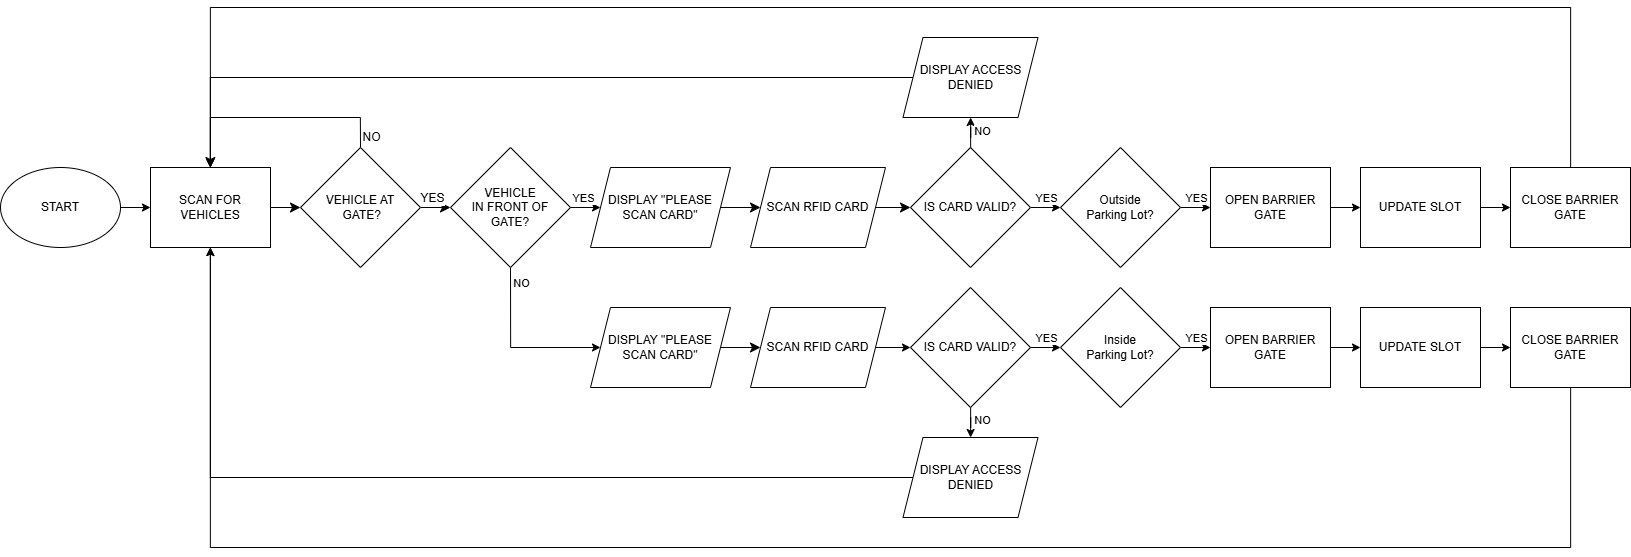

The diagram above was exported from draw.io. Its source (the exported page's mxGraphModel, read from the mxfile embedded in the PNG):
<mxGraphModel dx="1851" dy="1374" grid="1" gridSize="10" guides="1" tooltips="1" connect="1" arrows="1" fold="1" page="1" pageScale="1" pageWidth="1169" pageHeight="827" math="0" shadow="0">
  <root>
    <mxCell id="0" />
    <mxCell id="1" parent="0" />
    <mxCell id="te_WrEDOjaA1_wPrLN8C-1" edge="1" parent="1" source="te_WrEDOjaA1_wPrLN8C-2" style="edgeStyle=orthogonalEdgeStyle;rounded=0;orthogonalLoop=1;jettySize=auto;html=1;" target="te_WrEDOjaA1_wPrLN8C-4" value="">
      <mxGeometry relative="1" as="geometry" />
    </mxCell>
    <mxCell id="te_WrEDOjaA1_wPrLN8C-2" parent="1" style="ellipse;whiteSpace=wrap;html=1;" value="&lt;font&gt;START&lt;/font&gt;" vertex="1">
      <mxGeometry height="80" width="120" x="10" y="220" as="geometry" />
    </mxCell>
    <mxCell id="te_WrEDOjaA1_wPrLN8C-3" edge="1" parent="1" source="te_WrEDOjaA1_wPrLN8C-4" style="edgeStyle=none;curved=1;rounded=0;orthogonalLoop=1;jettySize=auto;html=1;exitX=1;exitY=0.5;exitDx=0;exitDy=0;fontSize=12;startSize=8;endSize=8;" target="te_WrEDOjaA1_wPrLN8C-9">
      <mxGeometry relative="1" as="geometry" />
    </mxCell>
    <mxCell id="te_WrEDOjaA1_wPrLN8C-4" parent="1" style="whiteSpace=wrap;html=1;" value="SCAN FOR VEHICLES" vertex="1">
      <mxGeometry height="80" width="120" x="160" y="220" as="geometry" />
    </mxCell>
    <mxCell id="te_WrEDOjaA1_wPrLN8C-5" edge="1" parent="1" source="te_WrEDOjaA1_wPrLN8C-9" style="edgeStyle=none;curved=1;rounded=0;orthogonalLoop=1;jettySize=auto;html=1;fontSize=12;startSize=8;endSize=8;" target="3XNT7K8CzA01TlvNwGsb-1">
      <mxGeometry relative="1" as="geometry">
        <mxPoint x="470" y="260" as="targetPoint" />
      </mxGeometry>
    </mxCell>
    <mxCell id="te_WrEDOjaA1_wPrLN8C-6" connectable="0" parent="te_WrEDOjaA1_wPrLN8C-5" style="edgeLabel;html=1;align=center;verticalAlign=middle;resizable=0;points=[];fontSize=12;" value="YES" vertex="1">
      <mxGeometry relative="1" x="-0.2316" y="-4" as="geometry">
        <mxPoint x="-1" y="-14" as="offset" />
      </mxGeometry>
    </mxCell>
    <mxCell id="te_WrEDOjaA1_wPrLN8C-7" edge="1" parent="1" source="te_WrEDOjaA1_wPrLN8C-9" style="edgeStyle=orthogonalEdgeStyle;rounded=0;orthogonalLoop=1;jettySize=auto;html=1;fontSize=12;startSize=8;endSize=8;exitX=0.5;exitY=0;exitDx=0;exitDy=0;" target="te_WrEDOjaA1_wPrLN8C-4" value="">
      <mxGeometry relative="1" as="geometry">
        <Array as="points">
          <mxPoint x="370" y="170" />
          <mxPoint x="220" y="170" />
        </Array>
        <mxPoint x="220" y="190" as="targetPoint" />
      </mxGeometry>
    </mxCell>
    <mxCell id="te_WrEDOjaA1_wPrLN8C-8" connectable="0" parent="te_WrEDOjaA1_wPrLN8C-7" style="edgeLabel;html=1;align=center;verticalAlign=middle;resizable=0;points=[];fontSize=12;" value="NO" vertex="1">
      <mxGeometry relative="1" x="-0.8891" y="1" as="geometry">
        <mxPoint x="11" as="offset" />
      </mxGeometry>
    </mxCell>
    <mxCell id="te_WrEDOjaA1_wPrLN8C-9" parent="1" style="rhombus;whiteSpace=wrap;html=1;" value="&lt;div&gt;VEHICLE AT&lt;/div&gt;&lt;div&gt;&amp;nbsp;GATE?&lt;/div&gt;" vertex="1">
      <mxGeometry height="120" width="120" x="310" y="200" as="geometry" />
    </mxCell>
    <mxCell id="te_WrEDOjaA1_wPrLN8C-10" edge="1" parent="1" source="te_WrEDOjaA1_wPrLN8C-11" style="edgeStyle=none;curved=1;rounded=0;orthogonalLoop=1;jettySize=auto;html=1;fontSize=12;startSize=8;endSize=8;" target="te_WrEDOjaA1_wPrLN8C-13" value="">
      <mxGeometry relative="1" as="geometry" />
    </mxCell>
    <mxCell id="te_WrEDOjaA1_wPrLN8C-11" parent="1" style="shape=parallelogram;perimeter=parallelogramPerimeter;whiteSpace=wrap;html=1;fixedSize=1;" value="DISPLAY &quot;PLEASE&lt;div&gt;SCAN CARD&quot;&lt;/div&gt;" vertex="1">
      <mxGeometry height="80" width="140" x="600" y="220" as="geometry" />
    </mxCell>
    <mxCell id="te_WrEDOjaA1_wPrLN8C-12" edge="1" parent="1" source="te_WrEDOjaA1_wPrLN8C-13" style="edgeStyle=none;curved=1;rounded=0;orthogonalLoop=1;jettySize=auto;html=1;fontSize=12;startSize=8;endSize=8;" target="Jnydgs4nrG6BahCISqV--1" value="">
      <mxGeometry relative="1" as="geometry">
        <mxPoint x="900" y="270" as="targetPoint" />
      </mxGeometry>
    </mxCell>
    <mxCell id="te_WrEDOjaA1_wPrLN8C-13" parent="1" style="shape=parallelogram;perimeter=parallelogramPerimeter;whiteSpace=wrap;html=1;fixedSize=1;" value="SCAN RFID CARD" vertex="1">
      <mxGeometry height="80" width="135" x="760" y="220" as="geometry" />
    </mxCell>
    <mxCell id="3XNT7K8CzA01TlvNwGsb-5" edge="1" parent="1" source="3XNT7K8CzA01TlvNwGsb-1" style="edgeStyle=orthogonalEdgeStyle;rounded=0;orthogonalLoop=1;jettySize=auto;html=1;exitX=1;exitY=0.5;exitDx=0;exitDy=0;" target="te_WrEDOjaA1_wPrLN8C-11">
      <mxGeometry relative="1" as="geometry" />
    </mxCell>
    <mxCell id="3XNT7K8CzA01TlvNwGsb-6" connectable="0" parent="3XNT7K8CzA01TlvNwGsb-5" style="edgeLabel;html=1;align=center;verticalAlign=middle;resizable=0;points=[];" value="YES" vertex="1">
      <mxGeometry relative="1" x="-0.6995" y="1" as="geometry">
        <mxPoint y="-9" as="offset" />
      </mxGeometry>
    </mxCell>
    <mxCell id="3XNT7K8CzA01TlvNwGsb-7" edge="1" parent="1" source="3XNT7K8CzA01TlvNwGsb-1" style="edgeStyle=orthogonalEdgeStyle;rounded=0;orthogonalLoop=1;jettySize=auto;html=1;exitX=0.5;exitY=1;exitDx=0;exitDy=0;" target="3XNT7K8CzA01TlvNwGsb-3">
      <mxGeometry relative="1" as="geometry">
        <Array as="points">
          <mxPoint x="520" y="400" />
        </Array>
      </mxGeometry>
    </mxCell>
    <mxCell id="3XNT7K8CzA01TlvNwGsb-9" connectable="0" parent="3XNT7K8CzA01TlvNwGsb-7" style="edgeLabel;html=1;align=center;verticalAlign=middle;resizable=0;points=[];" value="NO" vertex="1">
      <mxGeometry relative="1" x="-0.8468" as="geometry">
        <mxPoint x="10" as="offset" />
      </mxGeometry>
    </mxCell>
    <mxCell id="3XNT7K8CzA01TlvNwGsb-1" parent="1" style="rhombus;whiteSpace=wrap;html=1;" value="&lt;div&gt;VEHICLE&lt;/div&gt;&lt;div&gt;IN FRONT OF GATE?&lt;/div&gt;" vertex="1">
      <mxGeometry height="120" width="120" x="460" y="200" as="geometry" />
    </mxCell>
    <mxCell id="3XNT7K8CzA01TlvNwGsb-2" edge="1" parent="1" source="3XNT7K8CzA01TlvNwGsb-3" style="edgeStyle=none;curved=1;rounded=0;orthogonalLoop=1;jettySize=auto;html=1;fontSize=12;startSize=8;endSize=8;" target="3XNT7K8CzA01TlvNwGsb-4" value="">
      <mxGeometry relative="1" as="geometry" />
    </mxCell>
    <mxCell id="3XNT7K8CzA01TlvNwGsb-3" parent="1" style="shape=parallelogram;perimeter=parallelogramPerimeter;whiteSpace=wrap;html=1;fixedSize=1;" value="DISPLAY &quot;PLEASE&lt;div&gt;SCAN CARD&quot;&lt;/div&gt;" vertex="1">
      <mxGeometry height="80" width="140" x="600" y="360" as="geometry" />
    </mxCell>
    <mxCell id="Jnydgs4nrG6BahCISqV--3" edge="1" parent="1" source="3XNT7K8CzA01TlvNwGsb-4" style="edgeStyle=orthogonalEdgeStyle;rounded=0;orthogonalLoop=1;jettySize=auto;html=1;" target="Jnydgs4nrG6BahCISqV--2">
      <mxGeometry relative="1" as="geometry" />
    </mxCell>
    <mxCell id="3XNT7K8CzA01TlvNwGsb-4" parent="1" style="shape=parallelogram;perimeter=parallelogramPerimeter;whiteSpace=wrap;html=1;fixedSize=1;" value="SCAN RFID CARD" vertex="1">
      <mxGeometry height="80" width="135" x="760" y="360" as="geometry" />
    </mxCell>
    <mxCell id="Jnydgs4nrG6BahCISqV--5" edge="1" parent="1" source="Jnydgs4nrG6BahCISqV--1" style="edgeStyle=orthogonalEdgeStyle;rounded=0;orthogonalLoop=1;jettySize=auto;html=1;" target="Jnydgs4nrG6BahCISqV--4">
      <mxGeometry relative="1" as="geometry" />
    </mxCell>
    <mxCell id="Jnydgs4nrG6BahCISqV--8" connectable="0" parent="Jnydgs4nrG6BahCISqV--5" style="edgeLabel;html=1;align=center;verticalAlign=middle;resizable=0;points=[];" value="YES" vertex="1">
      <mxGeometry relative="1" x="0.3551" y="-1" as="geometry">
        <mxPoint y="-11" as="offset" />
      </mxGeometry>
    </mxCell>
    <mxCell id="iAcv_miGoZzUchAb570B-12" edge="1" parent="1" source="Jnydgs4nrG6BahCISqV--1" style="edgeStyle=orthogonalEdgeStyle;rounded=0;orthogonalLoop=1;jettySize=auto;html=1;" target="iAcv_miGoZzUchAb570B-11">
      <mxGeometry relative="1" as="geometry" />
    </mxCell>
    <mxCell id="iAcv_miGoZzUchAb570B-16" connectable="0" parent="iAcv_miGoZzUchAb570B-12" style="edgeLabel;html=1;align=center;verticalAlign=middle;resizable=0;points=[];" value="NO" vertex="1">
      <mxGeometry relative="1" x="-0.035" y="-1" as="geometry">
        <mxPoint x="11" as="offset" />
      </mxGeometry>
    </mxCell>
    <mxCell id="Jnydgs4nrG6BahCISqV--1" parent="1" style="rhombus;whiteSpace=wrap;html=1;" value="&lt;div&gt;IS CARD VALID?&lt;/div&gt;" vertex="1">
      <mxGeometry height="120" width="120" x="920" y="200" as="geometry" />
    </mxCell>
    <mxCell id="Jnydgs4nrG6BahCISqV--7" edge="1" parent="1" source="Jnydgs4nrG6BahCISqV--2" style="edgeStyle=orthogonalEdgeStyle;rounded=0;orthogonalLoop=1;jettySize=auto;html=1;" target="Jnydgs4nrG6BahCISqV--6">
      <mxGeometry relative="1" as="geometry" />
    </mxCell>
    <mxCell id="Jnydgs4nrG6BahCISqV--9" connectable="0" parent="Jnydgs4nrG6BahCISqV--7" style="edgeLabel;html=1;align=center;verticalAlign=middle;resizable=0;points=[];" value="YES" vertex="1">
      <mxGeometry relative="1" x="0.3275" y="1" as="geometry">
        <mxPoint y="-9" as="offset" />
      </mxGeometry>
    </mxCell>
    <mxCell id="iAcv_miGoZzUchAb570B-14" edge="1" parent="1" source="Jnydgs4nrG6BahCISqV--2" style="edgeStyle=orthogonalEdgeStyle;rounded=0;orthogonalLoop=1;jettySize=auto;html=1;" target="iAcv_miGoZzUchAb570B-13">
      <mxGeometry relative="1" as="geometry" />
    </mxCell>
    <mxCell id="iAcv_miGoZzUchAb570B-15" connectable="0" parent="iAcv_miGoZzUchAb570B-14" style="edgeLabel;html=1;align=center;verticalAlign=middle;resizable=0;points=[];" value="NO" vertex="1">
      <mxGeometry relative="1" x="-0.5105" y="-1" as="geometry">
        <mxPoint x="11" as="offset" />
      </mxGeometry>
    </mxCell>
    <mxCell id="Jnydgs4nrG6BahCISqV--2" parent="1" style="rhombus;whiteSpace=wrap;html=1;" value="&lt;div&gt;IS CARD VALID?&lt;/div&gt;" vertex="1">
      <mxGeometry height="120" width="120" x="920" y="340" as="geometry" />
    </mxCell>
    <mxCell id="Jnydgs4nrG6BahCISqV--11" edge="1" parent="1" source="Jnydgs4nrG6BahCISqV--4" style="edgeStyle=orthogonalEdgeStyle;rounded=0;orthogonalLoop=1;jettySize=auto;html=1;" target="Jnydgs4nrG6BahCISqV--10">
      <mxGeometry relative="1" as="geometry" />
    </mxCell>
    <mxCell id="Jnydgs4nrG6BahCISqV--12" connectable="0" parent="Jnydgs4nrG6BahCISqV--11" style="edgeLabel;html=1;align=center;verticalAlign=middle;resizable=0;points=[];" value="YES" vertex="1">
      <mxGeometry relative="1" x="0.3253" as="geometry">
        <mxPoint y="-10" as="offset" />
      </mxGeometry>
    </mxCell>
    <mxCell id="Jnydgs4nrG6BahCISqV--4" parent="1" style="rhombus;whiteSpace=wrap;html=1;" value="Outside &lt;br&gt;Parking Lot?" vertex="1">
      <mxGeometry height="120" width="120" x="1070" y="200" as="geometry" />
    </mxCell>
    <mxCell id="Jnydgs4nrG6BahCISqV--14" edge="1" parent="1" source="Jnydgs4nrG6BahCISqV--6" style="edgeStyle=orthogonalEdgeStyle;rounded=0;orthogonalLoop=1;jettySize=auto;html=1;" target="Jnydgs4nrG6BahCISqV--13">
      <mxGeometry relative="1" as="geometry" />
    </mxCell>
    <mxCell id="Jnydgs4nrG6BahCISqV--15" connectable="0" parent="Jnydgs4nrG6BahCISqV--14" style="edgeLabel;html=1;align=center;verticalAlign=middle;resizable=0;points=[];" value="YES" vertex="1">
      <mxGeometry relative="1" x="-0.461" y="-1" as="geometry">
        <mxPoint y="-11" as="offset" />
      </mxGeometry>
    </mxCell>
    <mxCell id="Jnydgs4nrG6BahCISqV--6" parent="1" style="rhombus;whiteSpace=wrap;html=1;" value="Inside &lt;br&gt;Parking Lot?" vertex="1">
      <mxGeometry height="120" width="120" x="1070" y="340" as="geometry" />
    </mxCell>
    <mxCell id="iAcv_miGoZzUchAb570B-3" edge="1" parent="1" source="Jnydgs4nrG6BahCISqV--10" style="edgeStyle=orthogonalEdgeStyle;rounded=0;orthogonalLoop=1;jettySize=auto;html=1;" target="iAcv_miGoZzUchAb570B-1">
      <mxGeometry relative="1" as="geometry" />
    </mxCell>
    <mxCell id="Jnydgs4nrG6BahCISqV--10" parent="1" style="whiteSpace=wrap;html=1;" value="OPEN BARRIER GATE" vertex="1">
      <mxGeometry height="80" width="120" x="1220" y="220" as="geometry" />
    </mxCell>
    <mxCell id="iAcv_miGoZzUchAb570B-5" edge="1" parent="1" source="Jnydgs4nrG6BahCISqV--13" style="edgeStyle=orthogonalEdgeStyle;rounded=0;orthogonalLoop=1;jettySize=auto;html=1;" target="iAcv_miGoZzUchAb570B-4">
      <mxGeometry relative="1" as="geometry" />
    </mxCell>
    <mxCell id="Jnydgs4nrG6BahCISqV--13" parent="1" style="whiteSpace=wrap;html=1;" value="OPEN BARRIER GATE" vertex="1">
      <mxGeometry height="80" width="120" x="1220" y="360" as="geometry" />
    </mxCell>
    <mxCell id="iAcv_miGoZzUchAb570B-7" edge="1" parent="1" source="iAcv_miGoZzUchAb570B-1" style="edgeStyle=orthogonalEdgeStyle;rounded=0;orthogonalLoop=1;jettySize=auto;html=1;" target="iAcv_miGoZzUchAb570B-6">
      <mxGeometry relative="1" as="geometry" />
    </mxCell>
    <mxCell id="iAcv_miGoZzUchAb570B-1" parent="1" style="whiteSpace=wrap;html=1;" value="UPDATE SLOT" vertex="1">
      <mxGeometry height="80" width="120" x="1370" y="220" as="geometry" />
    </mxCell>
    <mxCell id="iAcv_miGoZzUchAb570B-9" edge="1" parent="1" source="iAcv_miGoZzUchAb570B-4" style="edgeStyle=orthogonalEdgeStyle;rounded=0;orthogonalLoop=1;jettySize=auto;html=1;" target="iAcv_miGoZzUchAb570B-8">
      <mxGeometry relative="1" as="geometry" />
    </mxCell>
    <mxCell id="iAcv_miGoZzUchAb570B-4" parent="1" style="whiteSpace=wrap;html=1;" value="UPDATE SLOT" vertex="1">
      <mxGeometry height="80" width="120" x="1370" y="360" as="geometry" />
    </mxCell>
    <mxCell id="iAcv_miGoZzUchAb570B-10" edge="1" parent="1" source="iAcv_miGoZzUchAb570B-6" style="edgeStyle=orthogonalEdgeStyle;rounded=0;orthogonalLoop=1;jettySize=auto;html=1;" target="te_WrEDOjaA1_wPrLN8C-4">
      <mxGeometry relative="1" as="geometry">
        <Array as="points">
          <mxPoint x="1580" y="60" />
          <mxPoint x="220" y="60" />
        </Array>
      </mxGeometry>
    </mxCell>
    <mxCell id="iAcv_miGoZzUchAb570B-6" parent="1" style="whiteSpace=wrap;html=1;" value="CLOSE BARRIER GATE" vertex="1">
      <mxGeometry height="80" width="120" x="1520" y="220" as="geometry" />
    </mxCell>
    <mxCell id="iAcv_miGoZzUchAb570B-19" edge="1" parent="1" source="iAcv_miGoZzUchAb570B-8" style="edgeStyle=orthogonalEdgeStyle;rounded=0;orthogonalLoop=1;jettySize=auto;html=1;" target="te_WrEDOjaA1_wPrLN8C-4">
      <mxGeometry relative="1" as="geometry">
        <Array as="points">
          <mxPoint x="1580" y="600" />
          <mxPoint x="220" y="600" />
        </Array>
        <mxPoint x="440" y="460" as="targetPoint" />
      </mxGeometry>
    </mxCell>
    <mxCell id="iAcv_miGoZzUchAb570B-8" parent="1" style="whiteSpace=wrap;html=1;" value="CLOSE BARRIER GATE" vertex="1">
      <mxGeometry height="80" width="120" x="1520" y="360" as="geometry" />
    </mxCell>
    <mxCell id="iAcv_miGoZzUchAb570B-17" edge="1" parent="1" source="iAcv_miGoZzUchAb570B-11" style="edgeStyle=orthogonalEdgeStyle;rounded=0;orthogonalLoop=1;jettySize=auto;html=1;" target="te_WrEDOjaA1_wPrLN8C-4">
      <mxGeometry relative="1" as="geometry" />
    </mxCell>
    <mxCell id="iAcv_miGoZzUchAb570B-11" parent="1" style="shape=parallelogram;perimeter=parallelogramPerimeter;whiteSpace=wrap;html=1;fixedSize=1;" value="DISPLAY ACCESS DENIED" vertex="1">
      <mxGeometry height="80" width="135" x="912.5" y="90" as="geometry" />
    </mxCell>
    <mxCell id="iAcv_miGoZzUchAb570B-18" edge="1" parent="1" source="iAcv_miGoZzUchAb570B-13" style="edgeStyle=orthogonalEdgeStyle;rounded=0;orthogonalLoop=1;jettySize=auto;html=1;" target="te_WrEDOjaA1_wPrLN8C-4">
      <mxGeometry relative="1" as="geometry" />
    </mxCell>
    <mxCell id="iAcv_miGoZzUchAb570B-13" parent="1" style="shape=parallelogram;perimeter=parallelogramPerimeter;whiteSpace=wrap;html=1;fixedSize=1;" value="DISPLAY ACCESS DENIED" vertex="1">
      <mxGeometry height="80" width="135" x="912.5" y="490" as="geometry" />
    </mxCell>
  </root>
</mxGraphModel>